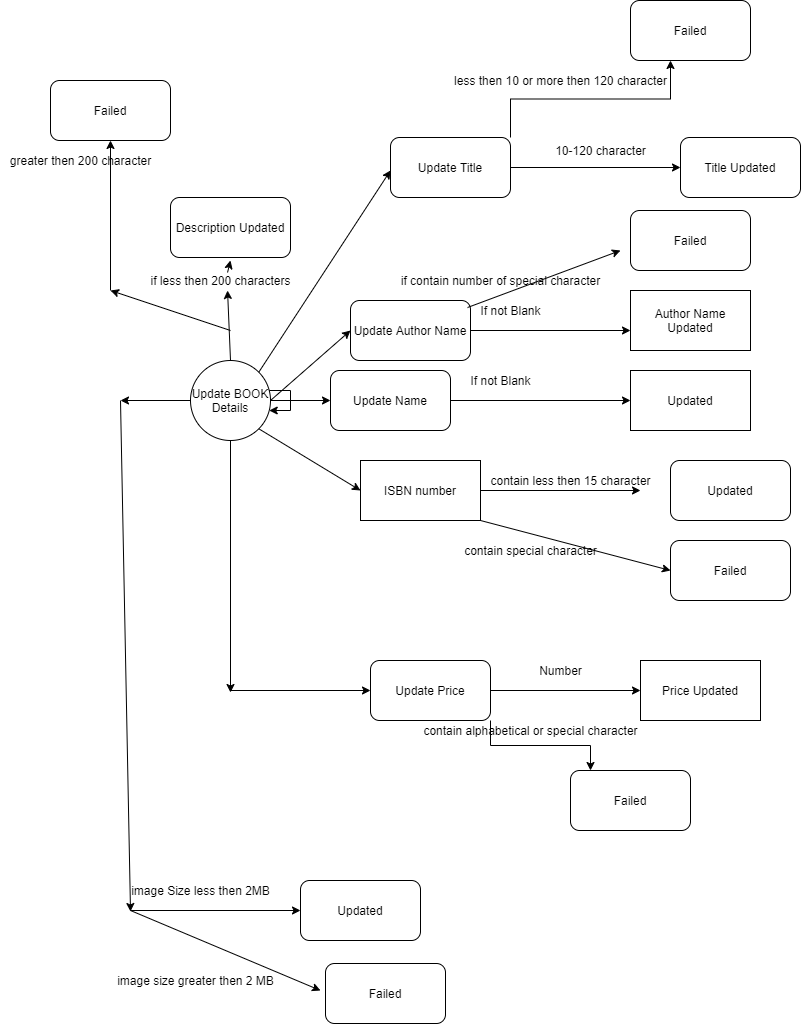

The diagram above was exported from draw.io. Its source (the exported page's mxGraphModel, read from the mxfile embedded in the PNG):
<mxGraphModel dx="2037" dy="1308" grid="1" gridSize="10" guides="1" tooltips="1" connect="1" arrows="1" fold="1" page="1" pageScale="1" pageWidth="1169" pageHeight="826" background="#ffffff" math="0" shadow="0">
  <root>
    <mxCell id="0" />
    <mxCell id="1" parent="0" />
    <mxCell id="ip_K7CrDuoBnZTGHZuYi-80" style="edgeStyle=orthogonalEdgeStyle;rounded=0;orthogonalLoop=1;jettySize=auto;html=1;" edge="1" parent="1" source="ip_K7CrDuoBnZTGHZuYi-41">
      <mxGeometry relative="1" as="geometry">
        <mxPoint x="200" y="82" as="targetPoint" />
      </mxGeometry>
    </mxCell>
    <mxCell id="ip_K7CrDuoBnZTGHZuYi-90" style="edgeStyle=orthogonalEdgeStyle;rounded=0;orthogonalLoop=1;jettySize=auto;html=1;" edge="1" parent="1" source="ip_K7CrDuoBnZTGHZuYi-41">
      <mxGeometry relative="1" as="geometry">
        <mxPoint x="90" y="-210" as="targetPoint" />
      </mxGeometry>
    </mxCell>
    <mxCell id="ip_K7CrDuoBnZTGHZuYi-41" value="Update BOOK&lt;br&gt;Details" style="ellipse;whiteSpace=wrap;html=1;aspect=fixed;" vertex="1" parent="1">
      <mxGeometry x="160" y="-250" width="80" height="80" as="geometry" />
    </mxCell>
    <mxCell id="ip_K7CrDuoBnZTGHZuYi-42" value="" style="endArrow=classic;html=1;exitX=1;exitY=0.5;exitDx=0;exitDy=0;" edge="1" parent="1" source="ip_K7CrDuoBnZTGHZuYi-41">
      <mxGeometry width="50" height="50" relative="1" as="geometry">
        <mxPoint x="420" y="-210" as="sourcePoint" />
        <mxPoint x="300" y="-210" as="targetPoint" />
      </mxGeometry>
    </mxCell>
    <mxCell id="ip_K7CrDuoBnZTGHZuYi-44" style="edgeStyle=orthogonalEdgeStyle;rounded=0;orthogonalLoop=1;jettySize=auto;html=1;entryX=0;entryY=0.5;entryDx=0;entryDy=0;" edge="1" parent="1" source="ip_K7CrDuoBnZTGHZuYi-43" target="ip_K7CrDuoBnZTGHZuYi-45">
      <mxGeometry relative="1" as="geometry">
        <mxPoint x="480" y="-210" as="targetPoint" />
      </mxGeometry>
    </mxCell>
    <mxCell id="ip_K7CrDuoBnZTGHZuYi-43" value="Update Name" style="rounded=1;whiteSpace=wrap;html=1;" vertex="1" parent="1">
      <mxGeometry x="300" y="-240" width="120" height="60" as="geometry" />
    </mxCell>
    <mxCell id="ip_K7CrDuoBnZTGHZuYi-45" value="Updated" style="rounded=0;whiteSpace=wrap;html=1;" vertex="1" parent="1">
      <mxGeometry x="600" y="-240" width="120" height="60" as="geometry" />
    </mxCell>
    <mxCell id="2" value="If not Blank" style="text;html=1;align=center;verticalAlign=middle;resizable=0;points=[];autosize=1;" vertex="1" parent="1">
      <mxGeometry x="430" y="-240" width="80" height="20" as="geometry" />
    </mxCell>
    <mxCell id="ip_K7CrDuoBnZTGHZuYi-46" value="" style="endArrow=classic;html=1;exitX=1;exitY=0.5;exitDx=0;exitDy=0;" edge="1" parent="1" source="ip_K7CrDuoBnZTGHZuYi-41">
      <mxGeometry width="50" height="50" relative="1" as="geometry">
        <mxPoint x="420" y="-210" as="sourcePoint" />
        <mxPoint x="320" y="-280" as="targetPoint" />
      </mxGeometry>
    </mxCell>
    <mxCell id="ip_K7CrDuoBnZTGHZuYi-48" style="edgeStyle=orthogonalEdgeStyle;rounded=0;orthogonalLoop=1;jettySize=auto;html=1;" edge="1" parent="1" source="ip_K7CrDuoBnZTGHZuYi-47">
      <mxGeometry relative="1" as="geometry">
        <mxPoint x="600" y="-280" as="targetPoint" />
      </mxGeometry>
    </mxCell>
    <mxCell id="ip_K7CrDuoBnZTGHZuYi-47" value="Update Author Name" style="rounded=1;whiteSpace=wrap;html=1;" vertex="1" parent="1">
      <mxGeometry x="320" y="-310" width="120" height="60" as="geometry" />
    </mxCell>
    <mxCell id="ip_K7CrDuoBnZTGHZuYi-49" value="Author Name Updated" style="rounded=0;whiteSpace=wrap;html=1;" vertex="1" parent="1">
      <mxGeometry x="600" y="-320" width="120" height="60" as="geometry" />
    </mxCell>
    <mxCell id="ip_K7CrDuoBnZTGHZuYi-50" value="If not Blank" style="text;html=1;align=center;verticalAlign=middle;resizable=0;points=[];autosize=1;" vertex="1" parent="1">
      <mxGeometry x="440" y="-310" width="80" height="20" as="geometry" />
    </mxCell>
    <mxCell id="ip_K7CrDuoBnZTGHZuYi-52" value="" style="endArrow=classic;html=1;exitX=-0.037;exitY=0.35;exitDx=0;exitDy=0;exitPerimeter=0;" edge="1" parent="1" source="ip_K7CrDuoBnZTGHZuYi-50">
      <mxGeometry width="50" height="50" relative="1" as="geometry">
        <mxPoint x="420" y="-210" as="sourcePoint" />
        <mxPoint x="590" y="-360" as="targetPoint" />
      </mxGeometry>
    </mxCell>
    <mxCell id="ip_K7CrDuoBnZTGHZuYi-56" value="if contain number of special character" style="text;html=1;align=center;verticalAlign=middle;resizable=0;points=[];autosize=1;" vertex="1" parent="1">
      <mxGeometry x="365" y="-340" width="210" height="20" as="geometry" />
    </mxCell>
    <mxCell id="ip_K7CrDuoBnZTGHZuYi-57" value="Failed" style="rounded=1;whiteSpace=wrap;html=1;" vertex="1" parent="1">
      <mxGeometry x="600" y="-400" width="120" height="60" as="geometry" />
    </mxCell>
    <mxCell id="ip_K7CrDuoBnZTGHZuYi-58" value="" style="endArrow=classic;html=1;exitX=0.544;exitY=0.1;exitDx=0;exitDy=0;exitPerimeter=0;" edge="1" parent="1" source="ip_K7CrDuoBnZTGHZuYi-62">
      <mxGeometry width="50" height="50" relative="1" as="geometry">
        <mxPoint x="170" y="-250" as="sourcePoint" />
        <mxPoint x="200" y="-350" as="targetPoint" />
      </mxGeometry>
    </mxCell>
    <mxCell id="ip_K7CrDuoBnZTGHZuYi-60" value="Description Updated" style="rounded=1;whiteSpace=wrap;html=1;" vertex="1" parent="1">
      <mxGeometry x="140" y="-413" width="120" height="60" as="geometry" />
    </mxCell>
    <mxCell id="ip_K7CrDuoBnZTGHZuYi-63" value="" style="endArrow=classic;html=1;exitX=1;exitY=1;exitDx=0;exitDy=0;" edge="1" parent="1" source="ip_K7CrDuoBnZTGHZuYi-41">
      <mxGeometry width="50" height="50" relative="1" as="geometry">
        <mxPoint x="240" y="-130" as="sourcePoint" />
        <mxPoint x="330" y="-120" as="targetPoint" />
      </mxGeometry>
    </mxCell>
    <mxCell id="ip_K7CrDuoBnZTGHZuYi-64" value="ISBN number" style="rounded=0;whiteSpace=wrap;html=1;" vertex="1" parent="1">
      <mxGeometry x="330" y="-150" width="120" height="60" as="geometry" />
    </mxCell>
    <mxCell id="ip_K7CrDuoBnZTGHZuYi-65" value="" style="endArrow=classic;html=1;exitX=1;exitY=0.5;exitDx=0;exitDy=0;" edge="1" parent="1" source="ip_K7CrDuoBnZTGHZuYi-64">
      <mxGeometry width="50" height="50" relative="1" as="geometry">
        <mxPoint x="470" y="-90" as="sourcePoint" />
        <mxPoint x="610" y="-120" as="targetPoint" />
      </mxGeometry>
    </mxCell>
    <mxCell id="ip_K7CrDuoBnZTGHZuYi-66" value="Updated" style="rounded=1;whiteSpace=wrap;html=1;" vertex="1" parent="1">
      <mxGeometry x="640" y="-150" width="120" height="60" as="geometry" />
    </mxCell>
    <mxCell id="ip_K7CrDuoBnZTGHZuYi-67" value="contain less then 15 character" style="text;html=1;align=center;verticalAlign=middle;resizable=0;points=[];autosize=1;" vertex="1" parent="1">
      <mxGeometry x="450" y="-140" width="180" height="20" as="geometry" />
    </mxCell>
    <mxCell id="ip_K7CrDuoBnZTGHZuYi-68" value="Failed" style="rounded=1;whiteSpace=wrap;html=1;" vertex="1" parent="1">
      <mxGeometry x="640" y="-70" width="120" height="60" as="geometry" />
    </mxCell>
    <mxCell id="ip_K7CrDuoBnZTGHZuYi-69" value="" style="endArrow=classic;html=1;exitX=1;exitY=1;exitDx=0;exitDy=0;entryX=0;entryY=0.5;entryDx=0;entryDy=0;" edge="1" parent="1" source="ip_K7CrDuoBnZTGHZuYi-64" target="ip_K7CrDuoBnZTGHZuYi-68">
      <mxGeometry width="50" height="50" relative="1" as="geometry">
        <mxPoint x="480" y="-30" as="sourcePoint" />
        <mxPoint x="530" y="-80" as="targetPoint" />
      </mxGeometry>
    </mxCell>
    <mxCell id="ip_K7CrDuoBnZTGHZuYi-70" value="contain special character" style="text;html=1;align=center;verticalAlign=middle;resizable=0;points=[];autosize=1;" vertex="1" parent="1">
      <mxGeometry x="425" y="-70" width="150" height="20" as="geometry" />
    </mxCell>
    <mxCell id="ip_K7CrDuoBnZTGHZuYi-71" value="" style="endArrow=classic;html=1;exitX=1;exitY=0;exitDx=0;exitDy=0;" edge="1" parent="1" source="ip_K7CrDuoBnZTGHZuYi-41">
      <mxGeometry width="50" height="50" relative="1" as="geometry">
        <mxPoint x="230" y="-250" as="sourcePoint" />
        <mxPoint x="360" y="-440" as="targetPoint" />
      </mxGeometry>
    </mxCell>
    <mxCell id="ip_K7CrDuoBnZTGHZuYi-73" style="edgeStyle=orthogonalEdgeStyle;rounded=0;orthogonalLoop=1;jettySize=auto;html=1;" edge="1" parent="1" source="ip_K7CrDuoBnZTGHZuYi-72">
      <mxGeometry relative="1" as="geometry">
        <mxPoint x="650" y="-443" as="targetPoint" />
      </mxGeometry>
    </mxCell>
    <mxCell id="ip_K7CrDuoBnZTGHZuYi-76" style="edgeStyle=orthogonalEdgeStyle;rounded=0;orthogonalLoop=1;jettySize=auto;html=1;exitX=1;exitY=0;exitDx=0;exitDy=0;" edge="1" parent="1" source="ip_K7CrDuoBnZTGHZuYi-72">
      <mxGeometry relative="1" as="geometry">
        <mxPoint x="640" y="-550" as="targetPoint" />
      </mxGeometry>
    </mxCell>
    <mxCell id="ip_K7CrDuoBnZTGHZuYi-72" value="Update Title" style="rounded=1;whiteSpace=wrap;html=1;" vertex="1" parent="1">
      <mxGeometry x="360" y="-473" width="120" height="60" as="geometry" />
    </mxCell>
    <mxCell id="ip_K7CrDuoBnZTGHZuYi-74" value="10-120 character" style="text;html=1;align=center;verticalAlign=middle;resizable=0;points=[];autosize=1;" vertex="1" parent="1">
      <mxGeometry x="515" y="-470" width="110" height="20" as="geometry" />
    </mxCell>
    <mxCell id="ip_K7CrDuoBnZTGHZuYi-75" value="Title Updated" style="rounded=1;whiteSpace=wrap;html=1;" vertex="1" parent="1">
      <mxGeometry x="650" y="-473" width="120" height="60" as="geometry" />
    </mxCell>
    <mxCell id="ip_K7CrDuoBnZTGHZuYi-77" value="Failed" style="rounded=1;whiteSpace=wrap;html=1;" vertex="1" parent="1">
      <mxGeometry x="600" y="-610" width="120" height="60" as="geometry" />
    </mxCell>
    <mxCell id="ip_K7CrDuoBnZTGHZuYi-78" value="less then 10 or more then 120 character" style="text;html=1;align=center;verticalAlign=middle;resizable=0;points=[];autosize=1;" vertex="1" parent="1">
      <mxGeometry x="415" y="-540" width="230" height="20" as="geometry" />
    </mxCell>
    <mxCell id="ip_K7CrDuoBnZTGHZuYi-79" style="edgeStyle=orthogonalEdgeStyle;rounded=0;orthogonalLoop=1;jettySize=auto;html=1;" edge="1" parent="1" source="ip_K7CrDuoBnZTGHZuYi-41" target="ip_K7CrDuoBnZTGHZuYi-41">
      <mxGeometry relative="1" as="geometry" />
    </mxCell>
    <mxCell id="ip_K7CrDuoBnZTGHZuYi-81" value="" style="endArrow=classic;html=1;" edge="1" parent="1">
      <mxGeometry width="50" height="50" relative="1" as="geometry">
        <mxPoint x="200" y="80" as="sourcePoint" />
        <mxPoint x="340" y="80" as="targetPoint" />
      </mxGeometry>
    </mxCell>
    <mxCell id="ip_K7CrDuoBnZTGHZuYi-83" style="edgeStyle=orthogonalEdgeStyle;rounded=0;orthogonalLoop=1;jettySize=auto;html=1;" edge="1" parent="1" source="ip_K7CrDuoBnZTGHZuYi-82">
      <mxGeometry relative="1" as="geometry">
        <mxPoint x="610" y="80" as="targetPoint" />
      </mxGeometry>
    </mxCell>
    <mxCell id="ip_K7CrDuoBnZTGHZuYi-87" style="edgeStyle=orthogonalEdgeStyle;rounded=0;orthogonalLoop=1;jettySize=auto;html=1;exitX=1;exitY=1;exitDx=0;exitDy=0;" edge="1" parent="1" source="ip_K7CrDuoBnZTGHZuYi-82">
      <mxGeometry relative="1" as="geometry">
        <mxPoint x="560" y="160" as="targetPoint" />
      </mxGeometry>
    </mxCell>
    <mxCell id="ip_K7CrDuoBnZTGHZuYi-82" value="Update Price" style="rounded=1;whiteSpace=wrap;html=1;" vertex="1" parent="1">
      <mxGeometry x="340" y="50" width="120" height="60" as="geometry" />
    </mxCell>
    <mxCell id="ip_K7CrDuoBnZTGHZuYi-84" value="Number" style="text;html=1;align=center;verticalAlign=middle;resizable=0;points=[];autosize=1;" vertex="1" parent="1">
      <mxGeometry x="500" y="50" width="60" height="20" as="geometry" />
    </mxCell>
    <mxCell id="ip_K7CrDuoBnZTGHZuYi-85" value="Price Updated" style="rounded=0;whiteSpace=wrap;html=1;" vertex="1" parent="1">
      <mxGeometry x="610" y="50" width="120" height="60" as="geometry" />
    </mxCell>
    <mxCell id="ip_K7CrDuoBnZTGHZuYi-88" value="Failed" style="rounded=1;whiteSpace=wrap;html=1;" vertex="1" parent="1">
      <mxGeometry x="540" y="160" width="120" height="60" as="geometry" />
    </mxCell>
    <mxCell id="ip_K7CrDuoBnZTGHZuYi-89" value="contain alphabetical or special character" style="text;html=1;align=center;verticalAlign=middle;resizable=0;points=[];autosize=1;" vertex="1" parent="1">
      <mxGeometry x="385" y="110" width="230" height="20" as="geometry" />
    </mxCell>
    <mxCell id="ip_K7CrDuoBnZTGHZuYi-91" value="" style="endArrow=classic;html=1;" edge="1" parent="1">
      <mxGeometry width="50" height="50" relative="1" as="geometry">
        <mxPoint x="90" y="-210" as="sourcePoint" />
        <mxPoint x="100" y="301" as="targetPoint" />
      </mxGeometry>
    </mxCell>
    <mxCell id="ip_K7CrDuoBnZTGHZuYi-92" value="" style="endArrow=classic;html=1;" edge="1" parent="1">
      <mxGeometry width="50" height="50" relative="1" as="geometry">
        <mxPoint x="100" y="300" as="sourcePoint" />
        <mxPoint x="270" y="300" as="targetPoint" />
      </mxGeometry>
    </mxCell>
    <mxCell id="ip_K7CrDuoBnZTGHZuYi-93" value="image Size less then 2MB" style="text;html=1;align=center;verticalAlign=middle;resizable=0;points=[];autosize=1;" vertex="1" parent="1">
      <mxGeometry x="95" y="270" width="150" height="20" as="geometry" />
    </mxCell>
    <mxCell id="ip_K7CrDuoBnZTGHZuYi-94" value="Updated" style="rounded=1;whiteSpace=wrap;html=1;" vertex="1" parent="1">
      <mxGeometry x="270" y="270" width="120" height="60" as="geometry" />
    </mxCell>
    <mxCell id="ip_K7CrDuoBnZTGHZuYi-95" value="" style="endArrow=classic;html=1;" edge="1" parent="1">
      <mxGeometry width="50" height="50" relative="1" as="geometry">
        <mxPoint x="100" y="300" as="sourcePoint" />
        <mxPoint x="290" y="380" as="targetPoint" />
      </mxGeometry>
    </mxCell>
    <mxCell id="ip_K7CrDuoBnZTGHZuYi-96" value="Failed" style="rounded=1;whiteSpace=wrap;html=1;" vertex="1" parent="1">
      <mxGeometry x="295" y="353" width="120" height="60" as="geometry" />
    </mxCell>
    <mxCell id="ip_K7CrDuoBnZTGHZuYi-97" value="image size greater then 2 MB" style="text;html=1;align=center;verticalAlign=middle;resizable=0;points=[];autosize=1;" vertex="1" parent="1">
      <mxGeometry x="80" y="360" width="170" height="20" as="geometry" />
    </mxCell>
    <mxCell id="ip_K7CrDuoBnZTGHZuYi-98" value="" style="endArrow=classic;html=1;" edge="1" parent="1">
      <mxGeometry width="50" height="50" relative="1" as="geometry">
        <mxPoint x="200" y="-280" as="sourcePoint" />
        <mxPoint x="80" y="-320" as="targetPoint" />
      </mxGeometry>
    </mxCell>
    <mxCell id="ip_K7CrDuoBnZTGHZuYi-99" value="" style="endArrow=classic;html=1;" edge="1" parent="1">
      <mxGeometry width="50" height="50" relative="1" as="geometry">
        <mxPoint x="80" y="-320" as="sourcePoint" />
        <mxPoint x="80" y="-470" as="targetPoint" />
      </mxGeometry>
    </mxCell>
    <mxCell id="ip_K7CrDuoBnZTGHZuYi-100" value="greater then 200 character" style="text;html=1;align=center;verticalAlign=middle;resizable=0;points=[];autosize=1;" vertex="1" parent="1">
      <mxGeometry x="-30" y="-460" width="160" height="20" as="geometry" />
    </mxCell>
    <mxCell id="ip_K7CrDuoBnZTGHZuYi-101" value="Failed" style="rounded=1;whiteSpace=wrap;html=1;" vertex="1" parent="1">
      <mxGeometry x="20" y="-530" width="120" height="60" as="geometry" />
    </mxCell>
    <mxCell id="ip_K7CrDuoBnZTGHZuYi-62" value="if less then 200 characters" style="text;html=1;align=center;verticalAlign=middle;resizable=0;points=[];autosize=1;" vertex="1" parent="1">
      <mxGeometry x="110" y="-340" width="160" height="20" as="geometry" />
    </mxCell>
    <mxCell id="ip_K7CrDuoBnZTGHZuYi-102" value="" style="endArrow=classic;html=1;exitX=0.5;exitY=0;exitDx=0;exitDy=0;entryX=0.544;entryY=1;entryDx=0;entryDy=0;entryPerimeter=0;" edge="1" parent="1" source="ip_K7CrDuoBnZTGHZuYi-41" target="ip_K7CrDuoBnZTGHZuYi-62">
      <mxGeometry width="50" height="50" relative="1" as="geometry">
        <mxPoint x="200" y="-250" as="sourcePoint" />
        <mxPoint x="200" y="-350" as="targetPoint" />
      </mxGeometry>
    </mxCell>
  </root>
</mxGraphModel>